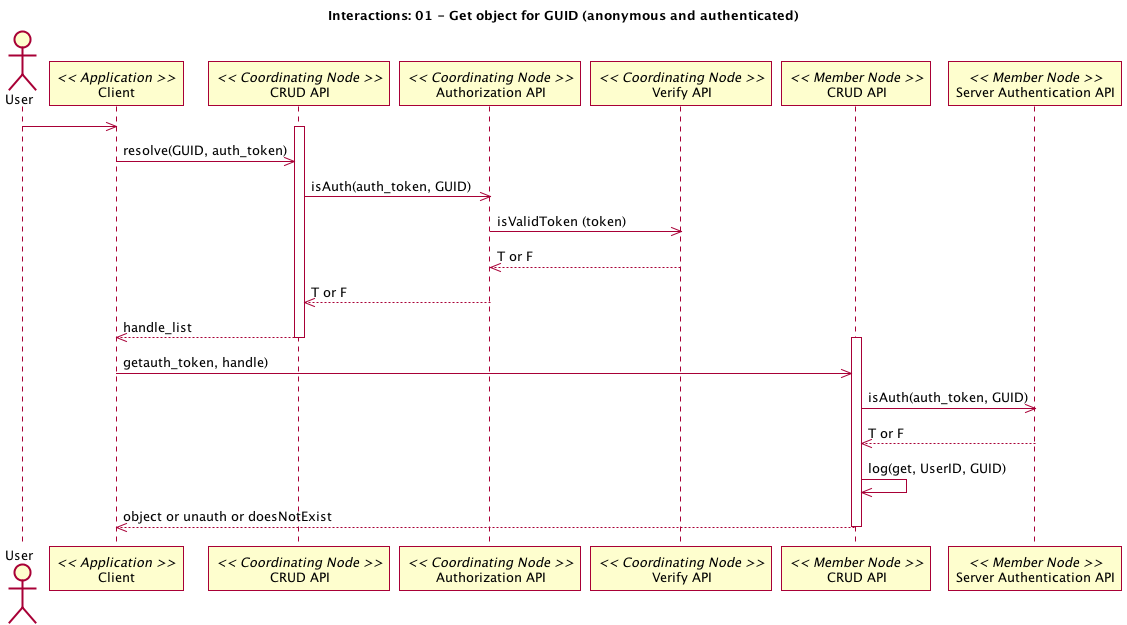

The diagram above was rendered by PlantUML. Its source (embedded in the PNG):
@startuml 01_interaction.png
title Interactions: 01 - Get object for GUID (anonymous and authenticated)
actor User
participant "Client" as app_client << Application >>
User -> app_client
participant "CRUD API" as c_crud << Coordinating Node >>
activate c_crud
app_client -> c_crud: resolve(GUID, auth_token)
participant "Authorization API" as c_authorize << Coordinating Node >>
c_crud -> c_authorize: isAuth(auth_token, GUID)
participant "Verify API" as c_ver << Coordinating Node >>
c_authorize -> c_ver: isValidToken (token)
c_authorize <-- c_ver: T or F
c_crud <-- c_authorize: T or F
app_client <-- c_crud: handle_list
deactivate c_crud
participant "CRUD API" as m_crud << Member Node >>
activate m_crud
app_client -> m_crud: getauth_token, handle)
participant "Server Authentication API" as m_authenticate << Member Node >>
m_crud -> m_authenticate: isAuth(auth_token, GUID)
m_crud <-- m_authenticate: T or F
m_crud -> m_crud: log(get, UserID, GUID)
app_client <-- m_crud: object or unauth or doesNotExist
deactivate m_crud
@enduml